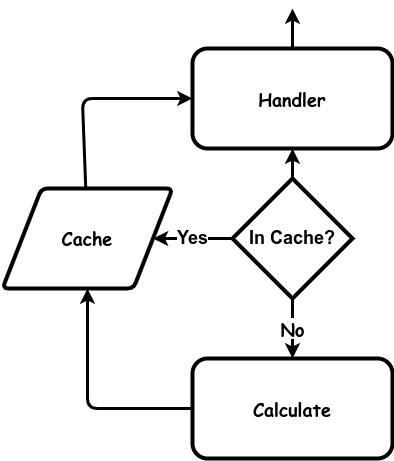

The diagram above was exported from draw.io. Its source (the exported page's mxGraphModel, read from the mxfile embedded in the PNG):
<mxGraphModel dx="2284" dy="723" grid="1" gridSize="10" guides="1" tooltips="1" connect="1" arrows="1" fold="1" page="1" pageScale="1" pageWidth="850" pageHeight="1100" math="0" shadow="0">
  <root>
    <mxCell id="0" />
    <mxCell id="1" parent="0" />
    <mxCell id="tv9WC5lIYfzOwHDltbdf-8" value="&lt;b style=&quot;font-size: 18px;&quot;&gt;Calculate&lt;br&gt;&lt;/b&gt;" style="rounded=1;whiteSpace=wrap;html=1;strokeWidth=4;fontFamily=Comic Sans MS;fontSize=18;" parent="1" vertex="1">
      <mxGeometry x="110" y="530" width="200" height="100" as="geometry" />
    </mxCell>
    <mxCell id="L0PYxBQIbFbVqTzxwkQ5-1" value="&lt;b&gt;&lt;font style=&quot;font-size: 18px;&quot;&gt;Yes&lt;/font&gt;&lt;/b&gt;" style="endArrow=none;startArrow=classic;html=1;rounded=0;strokeWidth=3;endFill=0;" parent="1" source="L0PYxBQIbFbVqTzxwkQ5-9" target="5EHKp8DIXNuzINHoGc_I-2" edge="1">
      <mxGeometry width="50" height="50" relative="1" as="geometry">
        <mxPoint x="950" y="100" as="sourcePoint" />
        <mxPoint x="90" y="470" as="targetPoint" />
      </mxGeometry>
    </mxCell>
    <mxCell id="L0PYxBQIbFbVqTzxwkQ5-7" value="&lt;b&gt;&lt;font style=&quot;font-size: 18px;&quot; face=&quot;Comic Sans MS&quot;&gt;No&lt;/font&gt;&lt;/b&gt;" style="endArrow=none;startArrow=classic;html=1;rounded=0;strokeWidth=3;endFill=0;" parent="1" source="tv9WC5lIYfzOwHDltbdf-8" target="5EHKp8DIXNuzINHoGc_I-2" edge="1">
      <mxGeometry width="50" height="50" relative="1" as="geometry">
        <mxPoint x="590" y="332.46" as="sourcePoint" />
        <mxPoint x="420" y="332" as="targetPoint" />
      </mxGeometry>
    </mxCell>
    <mxCell id="L0PYxBQIbFbVqTzxwkQ5-9" value="&lt;font face=&quot;Comic Sans MS&quot; style=&quot;font-size: 18px;&quot;&gt;Cache&lt;br&gt;&lt;/font&gt;" style="shape=parallelogram;html=1;strokeWidth=4;perimeter=parallelogramPerimeter;whiteSpace=wrap;rounded=1;arcSize=12;size=0.23;fontStyle=1;fontSize=18;" parent="1" vertex="1">
      <mxGeometry x="-80" y="360" width="170" height="100" as="geometry" />
    </mxCell>
    <mxCell id="L0PYxBQIbFbVqTzxwkQ5-12" value="" style="endArrow=none;startArrow=classic;html=1;rounded=1;strokeWidth=3;endFill=0;" parent="1" source="RERQCJBcEq8R5nZOyFl8-2" target="L0PYxBQIbFbVqTzxwkQ5-9" edge="1">
      <mxGeometry width="50" height="50" relative="1" as="geometry">
        <mxPoint x="90" y="250" as="sourcePoint" />
        <mxPoint x="466" y="420" as="targetPoint" />
        <Array as="points">
          <mxPoint y="270" />
        </Array>
      </mxGeometry>
    </mxCell>
    <mxCell id="RERQCJBcEq8R5nZOyFl8-2" value="&lt;b style=&quot;font-size: 18px;&quot;&gt;Handler&lt;br&gt;&lt;/b&gt;" style="rounded=1;whiteSpace=wrap;html=1;strokeWidth=4;fontFamily=Comic Sans MS;fontSize=18;" parent="1" vertex="1">
      <mxGeometry x="110" y="220" width="200" height="100" as="geometry" />
    </mxCell>
    <mxCell id="RERQCJBcEq8R5nZOyFl8-3" value="" style="endArrow=none;startArrow=classic;html=1;rounded=0;strokeWidth=3;endFill=0;" parent="1" target="RERQCJBcEq8R5nZOyFl8-2" edge="1">
      <mxGeometry width="50" height="50" relative="1" as="geometry">
        <mxPoint x="210" y="180" as="sourcePoint" />
        <mxPoint x="1084" y="115" as="targetPoint" />
      </mxGeometry>
    </mxCell>
    <mxCell id="RERQCJBcEq8R5nZOyFl8-4" value="" style="endArrow=none;startArrow=classic;html=1;rounded=1;strokeWidth=3;endFill=0;" parent="1" source="L0PYxBQIbFbVqTzxwkQ5-9" target="tv9WC5lIYfzOwHDltbdf-8" edge="1">
      <mxGeometry width="50" height="50" relative="1" as="geometry">
        <mxPoint x="30" y="530" as="sourcePoint" />
        <mxPoint x="90" y="570" as="targetPoint" />
        <Array as="points">
          <mxPoint x="5" y="510" />
          <mxPoint x="5" y="580" />
        </Array>
      </mxGeometry>
    </mxCell>
    <mxCell id="5EHKp8DIXNuzINHoGc_I-2" value="&lt;font style=&quot;font-size: 18px;&quot;&gt;In Cache?&lt;/font&gt;" style="rhombus;whiteSpace=wrap;html=1;strokeWidth=4;fontStyle=1" parent="1" vertex="1">
      <mxGeometry x="150" y="350" width="120" height="120" as="geometry" />
    </mxCell>
    <mxCell id="GRNrDKe36ITV7b2K48GW-1" value="" style="endArrow=none;startArrow=classic;html=1;rounded=0;strokeWidth=3;endFill=0;" edge="1" parent="1" source="RERQCJBcEq8R5nZOyFl8-2" target="5EHKp8DIXNuzINHoGc_I-2">
      <mxGeometry width="50" height="50" relative="1" as="geometry">
        <mxPoint x="220" y="70" as="sourcePoint" />
        <mxPoint x="220" y="140" as="targetPoint" />
      </mxGeometry>
    </mxCell>
  </root>
</mxGraphModel>